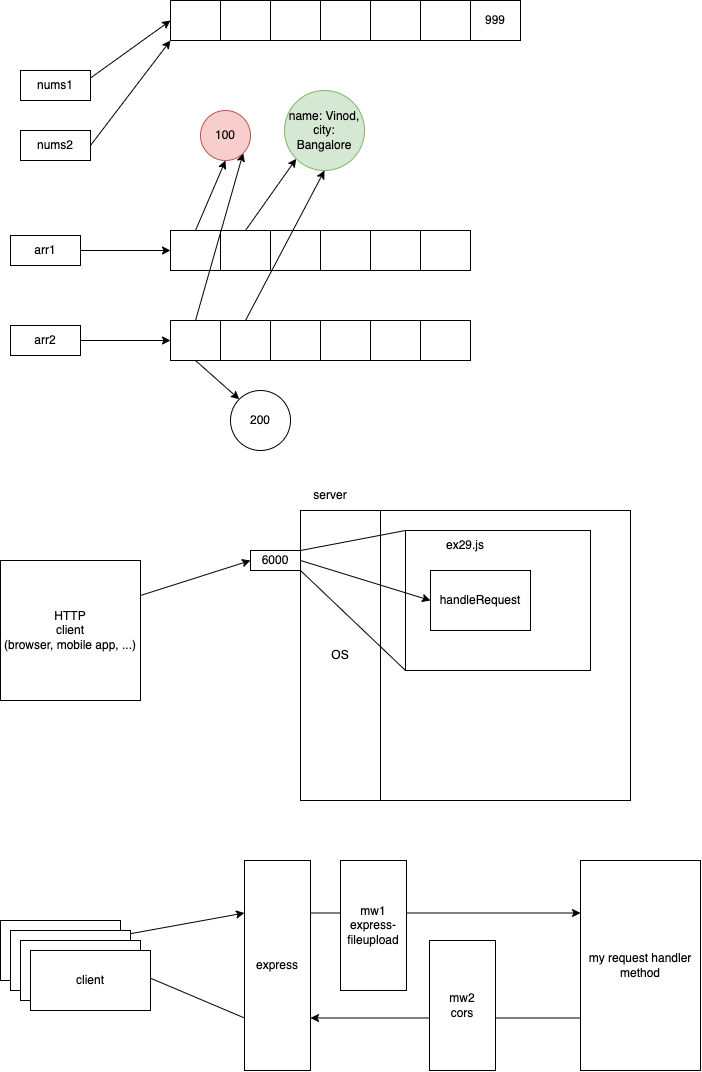

The diagram above was exported from draw.io. Its source (the exported page's mxGraphModel, read from the mxfile embedded in the PNG):
<mxGraphModel dx="819" dy="389" grid="1" gridSize="10" guides="1" tooltips="1" connect="1" arrows="1" fold="1" page="1" pageScale="1" pageWidth="827" pageHeight="1169" math="0" shadow="0">
  <root>
    <mxCell id="0" />
    <mxCell id="1" parent="0" />
    <mxCell id="2" value="" style="rounded=0;whiteSpace=wrap;html=1;" parent="1" vertex="1">
      <mxGeometry x="220" y="70" width="50" height="40" as="geometry" />
    </mxCell>
    <mxCell id="3" value="" style="rounded=0;whiteSpace=wrap;html=1;" parent="1" vertex="1">
      <mxGeometry x="270" y="70" width="50" height="40" as="geometry" />
    </mxCell>
    <mxCell id="4" value="" style="rounded=0;whiteSpace=wrap;html=1;" parent="1" vertex="1">
      <mxGeometry x="370" y="70" width="50" height="40" as="geometry" />
    </mxCell>
    <mxCell id="5" value="" style="rounded=0;whiteSpace=wrap;html=1;" parent="1" vertex="1">
      <mxGeometry x="320" y="70" width="50" height="40" as="geometry" />
    </mxCell>
    <mxCell id="6" value="" style="rounded=0;whiteSpace=wrap;html=1;" parent="1" vertex="1">
      <mxGeometry x="470" y="70" width="50" height="40" as="geometry" />
    </mxCell>
    <mxCell id="7" value="" style="rounded=0;whiteSpace=wrap;html=1;" parent="1" vertex="1">
      <mxGeometry x="420" y="70" width="50" height="40" as="geometry" />
    </mxCell>
    <mxCell id="9" style="edgeStyle=none;html=1;exitX=1;exitY=0.25;exitDx=0;exitDy=0;entryX=0;entryY=0.5;entryDx=0;entryDy=0;" parent="1" source="8" target="2" edge="1">
      <mxGeometry relative="1" as="geometry" />
    </mxCell>
    <mxCell id="8" value="nums1" style="rounded=0;whiteSpace=wrap;html=1;" parent="1" vertex="1">
      <mxGeometry x="70" y="140" width="70" height="30" as="geometry" />
    </mxCell>
    <mxCell id="11" style="edgeStyle=none;html=1;exitX=1;exitY=0.5;exitDx=0;exitDy=0;entryX=0;entryY=1;entryDx=0;entryDy=0;" parent="1" source="10" target="2" edge="1">
      <mxGeometry relative="1" as="geometry" />
    </mxCell>
    <mxCell id="10" value="nums2" style="rounded=0;whiteSpace=wrap;html=1;" parent="1" vertex="1">
      <mxGeometry x="70" y="200" width="70" height="30" as="geometry" />
    </mxCell>
    <mxCell id="12" value="999" style="rounded=0;whiteSpace=wrap;html=1;" parent="1" vertex="1">
      <mxGeometry x="520" y="70" width="50" height="40" as="geometry" />
    </mxCell>
    <mxCell id="33" style="edgeStyle=none;html=1;exitX=0.5;exitY=0;exitDx=0;exitDy=0;entryX=0.5;entryY=1;entryDx=0;entryDy=0;" parent="1" source="13" target="32" edge="1">
      <mxGeometry relative="1" as="geometry" />
    </mxCell>
    <mxCell id="13" value="" style="rounded=0;whiteSpace=wrap;html=1;" parent="1" vertex="1">
      <mxGeometry x="220" y="300" width="50" height="40" as="geometry" />
    </mxCell>
    <mxCell id="30" style="edgeStyle=none;html=1;exitX=0.5;exitY=0;exitDx=0;exitDy=0;entryX=0;entryY=1;entryDx=0;entryDy=0;" parent="1" source="14" target="29" edge="1">
      <mxGeometry relative="1" as="geometry" />
    </mxCell>
    <mxCell id="14" value="" style="rounded=0;whiteSpace=wrap;html=1;" parent="1" vertex="1">
      <mxGeometry x="270" y="300" width="50" height="40" as="geometry" />
    </mxCell>
    <mxCell id="15" value="" style="rounded=0;whiteSpace=wrap;html=1;" parent="1" vertex="1">
      <mxGeometry x="370" y="300" width="50" height="40" as="geometry" />
    </mxCell>
    <mxCell id="16" value="" style="rounded=0;whiteSpace=wrap;html=1;" parent="1" vertex="1">
      <mxGeometry x="320" y="300" width="50" height="40" as="geometry" />
    </mxCell>
    <mxCell id="17" value="" style="rounded=0;whiteSpace=wrap;html=1;" parent="1" vertex="1">
      <mxGeometry x="470" y="300" width="50" height="40" as="geometry" />
    </mxCell>
    <mxCell id="18" value="" style="rounded=0;whiteSpace=wrap;html=1;" parent="1" vertex="1">
      <mxGeometry x="420" y="300" width="50" height="40" as="geometry" />
    </mxCell>
    <mxCell id="20" style="edgeStyle=none;html=1;exitX=1;exitY=0.5;exitDx=0;exitDy=0;entryX=0;entryY=0.5;entryDx=0;entryDy=0;" parent="1" source="19" target="13" edge="1">
      <mxGeometry relative="1" as="geometry" />
    </mxCell>
    <mxCell id="19" value="arr1" style="rounded=0;whiteSpace=wrap;html=1;" parent="1" vertex="1">
      <mxGeometry x="60" y="305" width="70" height="30" as="geometry" />
    </mxCell>
    <mxCell id="34" style="edgeStyle=none;html=1;exitX=0.5;exitY=0;exitDx=0;exitDy=0;entryX=1;entryY=1;entryDx=0;entryDy=0;" parent="1" source="21" target="32" edge="1">
      <mxGeometry relative="1" as="geometry" />
    </mxCell>
    <mxCell id="36" style="edgeStyle=none;html=1;exitX=0.5;exitY=1;exitDx=0;exitDy=0;entryX=0;entryY=0;entryDx=0;entryDy=0;" parent="1" source="21" target="35" edge="1">
      <mxGeometry relative="1" as="geometry" />
    </mxCell>
    <mxCell id="21" value="" style="rounded=0;whiteSpace=wrap;html=1;" parent="1" vertex="1">
      <mxGeometry x="220" y="390" width="50" height="40" as="geometry" />
    </mxCell>
    <mxCell id="31" style="edgeStyle=none;html=1;exitX=0.5;exitY=0;exitDx=0;exitDy=0;entryX=0.5;entryY=1;entryDx=0;entryDy=0;" parent="1" source="22" target="29" edge="1">
      <mxGeometry relative="1" as="geometry" />
    </mxCell>
    <mxCell id="22" value="" style="rounded=0;whiteSpace=wrap;html=1;" parent="1" vertex="1">
      <mxGeometry x="270" y="390" width="50" height="40" as="geometry" />
    </mxCell>
    <mxCell id="23" value="" style="rounded=0;whiteSpace=wrap;html=1;" parent="1" vertex="1">
      <mxGeometry x="370" y="390" width="50" height="40" as="geometry" />
    </mxCell>
    <mxCell id="24" value="" style="rounded=0;whiteSpace=wrap;html=1;" parent="1" vertex="1">
      <mxGeometry x="320" y="390" width="50" height="40" as="geometry" />
    </mxCell>
    <mxCell id="25" value="" style="rounded=0;whiteSpace=wrap;html=1;" parent="1" vertex="1">
      <mxGeometry x="470" y="390" width="50" height="40" as="geometry" />
    </mxCell>
    <mxCell id="26" value="" style="rounded=0;whiteSpace=wrap;html=1;" parent="1" vertex="1">
      <mxGeometry x="420" y="390" width="50" height="40" as="geometry" />
    </mxCell>
    <mxCell id="27" style="edgeStyle=none;html=1;exitX=1;exitY=0.5;exitDx=0;exitDy=0;entryX=0;entryY=0.5;entryDx=0;entryDy=0;" parent="1" source="28" target="21" edge="1">
      <mxGeometry relative="1" as="geometry" />
    </mxCell>
    <mxCell id="28" value="arr2" style="rounded=0;whiteSpace=wrap;html=1;" parent="1" vertex="1">
      <mxGeometry x="60" y="395" width="70" height="30" as="geometry" />
    </mxCell>
    <mxCell id="29" value="name: Vinod,&lt;br&gt;city: Bangalore" style="ellipse;whiteSpace=wrap;html=1;aspect=fixed;fillColor=#d5e8d4;strokeColor=#82b366;" parent="1" vertex="1">
      <mxGeometry x="334" y="160" width="80" height="80" as="geometry" />
    </mxCell>
    <mxCell id="32" value="100" style="ellipse;whiteSpace=wrap;html=1;aspect=fixed;fillColor=#f8cecc;strokeColor=#b85450;" parent="1" vertex="1">
      <mxGeometry x="250" y="180" width="50" height="50" as="geometry" />
    </mxCell>
    <mxCell id="35" value="200" style="ellipse;whiteSpace=wrap;html=1;aspect=fixed;" parent="1" vertex="1">
      <mxGeometry x="280" y="460" width="60" height="60" as="geometry" />
    </mxCell>
    <mxCell id="46" style="edgeStyle=none;html=1;exitX=1;exitY=0.25;exitDx=0;exitDy=0;entryX=0;entryY=0.5;entryDx=0;entryDy=0;endArrow=classic;endFill=1;" parent="1" source="37" target="42" edge="1">
      <mxGeometry relative="1" as="geometry" />
    </mxCell>
    <mxCell id="37" value="HTTP&lt;br&gt;client&lt;br&gt;(browser, mobile app, ...)" style="rounded=0;whiteSpace=wrap;html=1;" parent="1" vertex="1">
      <mxGeometry x="50" y="630" width="140" height="140" as="geometry" />
    </mxCell>
    <mxCell id="38" value="" style="rounded=0;whiteSpace=wrap;html=1;" parent="1" vertex="1">
      <mxGeometry x="350" y="580" width="330" height="290" as="geometry" />
    </mxCell>
    <mxCell id="39" value="server" style="text;html=1;strokeColor=none;fillColor=none;align=center;verticalAlign=middle;whiteSpace=wrap;rounded=0;" parent="1" vertex="1">
      <mxGeometry x="350" y="550" width="60" height="30" as="geometry" />
    </mxCell>
    <mxCell id="41" value="OS" style="rounded=0;whiteSpace=wrap;html=1;" parent="1" vertex="1">
      <mxGeometry x="350" y="580" width="80" height="290" as="geometry" />
    </mxCell>
    <mxCell id="44" style="edgeStyle=none;html=1;exitX=1;exitY=0;exitDx=0;exitDy=0;entryX=0;entryY=0;entryDx=0;entryDy=0;endArrow=none;endFill=0;" parent="1" source="42" target="43" edge="1">
      <mxGeometry relative="1" as="geometry" />
    </mxCell>
    <mxCell id="45" style="edgeStyle=none;html=1;exitX=1;exitY=1;exitDx=0;exitDy=0;entryX=0;entryY=1;entryDx=0;entryDy=0;endArrow=none;endFill=0;" parent="1" source="42" target="43" edge="1">
      <mxGeometry relative="1" as="geometry" />
    </mxCell>
    <mxCell id="49" style="edgeStyle=none;html=1;exitX=1;exitY=0.5;exitDx=0;exitDy=0;endArrow=classic;endFill=1;" parent="1" source="42" target="41" edge="1">
      <mxGeometry relative="1" as="geometry" />
    </mxCell>
    <mxCell id="42" value="6000" style="rounded=0;whiteSpace=wrap;html=1;" parent="1" vertex="1">
      <mxGeometry x="300" y="620" width="50" height="20" as="geometry" />
    </mxCell>
    <mxCell id="43" value="" style="rounded=0;whiteSpace=wrap;html=1;" parent="1" vertex="1">
      <mxGeometry x="455" y="600" width="185" height="140" as="geometry" />
    </mxCell>
    <mxCell id="47" value="ex29.js" style="text;html=1;strokeColor=none;fillColor=none;align=center;verticalAlign=middle;whiteSpace=wrap;rounded=0;" parent="1" vertex="1">
      <mxGeometry x="485" y="600" width="60" height="30" as="geometry" />
    </mxCell>
    <mxCell id="48" value="handleRequest" style="rounded=0;whiteSpace=wrap;html=1;" parent="1" vertex="1">
      <mxGeometry x="480" y="640" width="100" height="60" as="geometry" />
    </mxCell>
    <mxCell id="50" style="edgeStyle=none;html=1;exitX=1;exitY=0.5;exitDx=0;exitDy=0;entryX=0;entryY=0.5;entryDx=0;entryDy=0;endArrow=classic;endFill=1;" parent="1" source="42" target="48" edge="1">
      <mxGeometry relative="1" as="geometry" />
    </mxCell>
    <mxCell id="53" style="edgeStyle=none;html=1;exitX=1;exitY=0.25;exitDx=0;exitDy=0;entryX=0;entryY=0.25;entryDx=0;entryDy=0;" edge="1" parent="1" source="51" target="52">
      <mxGeometry relative="1" as="geometry" />
    </mxCell>
    <mxCell id="51" value="client" style="rounded=0;whiteSpace=wrap;html=1;" vertex="1" parent="1">
      <mxGeometry x="50" y="990" width="120" height="60" as="geometry" />
    </mxCell>
    <mxCell id="55" style="edgeStyle=none;html=1;exitX=1;exitY=0.25;exitDx=0;exitDy=0;entryX=0;entryY=0.25;entryDx=0;entryDy=0;" edge="1" parent="1" source="52" target="54">
      <mxGeometry relative="1" as="geometry" />
    </mxCell>
    <mxCell id="57" style="edgeStyle=none;html=1;exitX=0;exitY=0.75;exitDx=0;exitDy=0;entryX=1;entryY=0.75;entryDx=0;entryDy=0;" edge="1" parent="1" source="52" target="51">
      <mxGeometry relative="1" as="geometry" />
    </mxCell>
    <mxCell id="52" value="express" style="rounded=0;whiteSpace=wrap;html=1;" vertex="1" parent="1">
      <mxGeometry x="294" y="930" width="66" height="210" as="geometry" />
    </mxCell>
    <mxCell id="56" style="edgeStyle=none;html=1;exitX=0;exitY=0.75;exitDx=0;exitDy=0;entryX=1;entryY=0.75;entryDx=0;entryDy=0;" edge="1" parent="1" source="54" target="52">
      <mxGeometry relative="1" as="geometry" />
    </mxCell>
    <mxCell id="54" value="my request handler method" style="rounded=0;whiteSpace=wrap;html=1;" vertex="1" parent="1">
      <mxGeometry x="630" y="930" width="120" height="210" as="geometry" />
    </mxCell>
    <mxCell id="58" value="client" style="rounded=0;whiteSpace=wrap;html=1;" vertex="1" parent="1">
      <mxGeometry x="60" y="1000" width="120" height="60" as="geometry" />
    </mxCell>
    <mxCell id="59" value="client" style="rounded=0;whiteSpace=wrap;html=1;" vertex="1" parent="1">
      <mxGeometry x="70" y="1010" width="120" height="60" as="geometry" />
    </mxCell>
    <mxCell id="60" value="client" style="rounded=0;whiteSpace=wrap;html=1;" vertex="1" parent="1">
      <mxGeometry x="80" y="1020" width="120" height="60" as="geometry" />
    </mxCell>
    <mxCell id="61" value="mw1&lt;br&gt;express-fileupload" style="rounded=0;whiteSpace=wrap;html=1;" vertex="1" parent="1">
      <mxGeometry x="390" y="930" width="66" height="130" as="geometry" />
    </mxCell>
    <mxCell id="62" value="mw2&lt;br&gt;cors" style="rounded=0;whiteSpace=wrap;html=1;" vertex="1" parent="1">
      <mxGeometry x="479" y="1010" width="66" height="130" as="geometry" />
    </mxCell>
  </root>
</mxGraphModel>